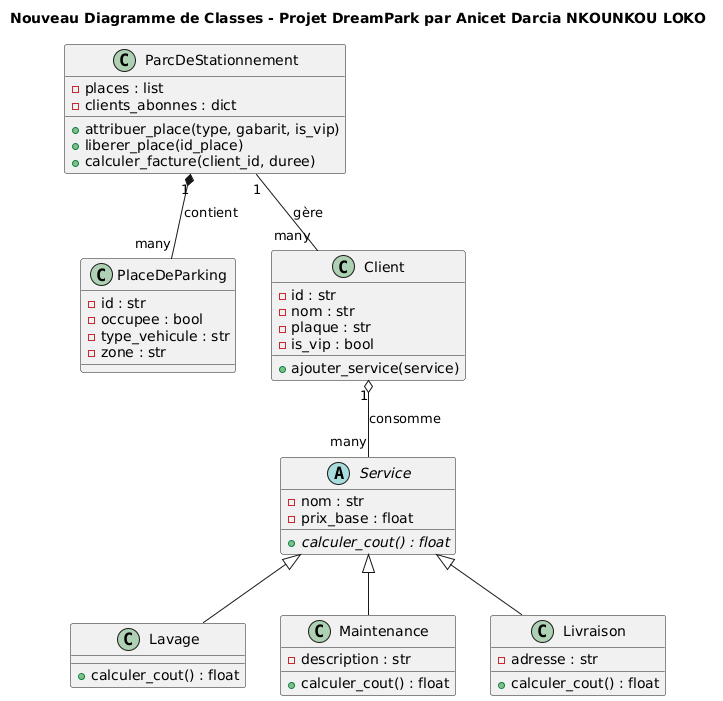

The diagram above was rendered by PlantUML. Its source (embedded in the PNG):
@startuml
skinparam style strict
title Nouveau Diagramme de Classes - Projet DreamPark par Anicet Darcia NKOUNKOU LOKO


class ParcDeStationnement {
    - places : list
    - clients_abonnes : dict
    + attribuer_place(type, gabarit, is_vip)
    + liberer_place(id_place)
    + calculer_facture(client_id, duree)
}

class PlaceDeParking {
    - id : str
    - occupee : bool
    - type_vehicule : str
    - zone : str
}

class Client {
    - id : str
    - nom : str
    - plaque : str
    - is_vip : bool
    + ajouter_service(service)
}

abstract class Service {
    - nom : str
    - prix_base : float
    + {abstract} calculer_cout() : float
}

class Lavage extends Service {
    + calculer_cout() : float
}

class Maintenance extends Service {
    - description : str
    + calculer_cout() : float
}

class Livraison extends Service {
    - adresse : str
    + calculer_cout() : float
}

ParcDeStationnement "1" *-- "many" PlaceDeParking : contient
ParcDeStationnement "1" -- "many" Client : gère
Client "1" o-- "many" Service : consomme
@enduml